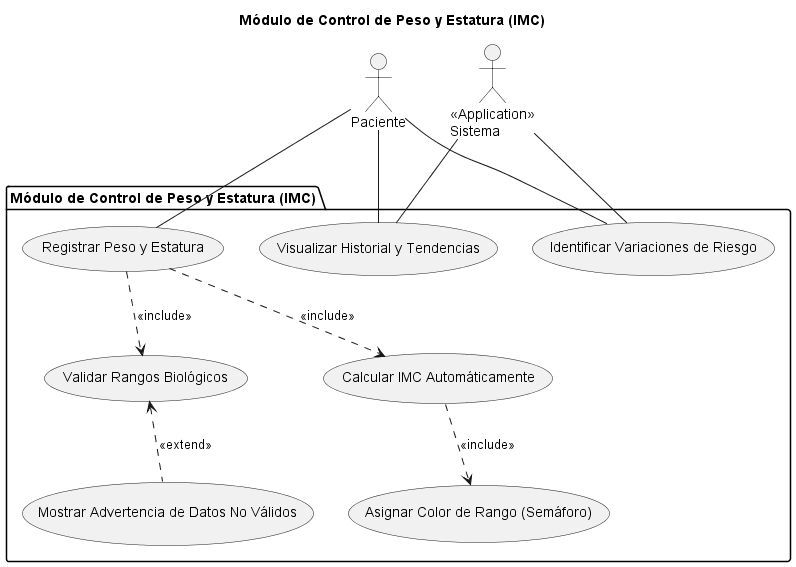

The diagram above was rendered by PlantUML. Its source (embedded in the PNG):
@startuml
title Módulo de Control de Peso y Estatura (IMC)

actor "Paciente" as p
actor "<<Application>>\nSistema" as s

package "Módulo de Control de Peso y Estatura (IMC)" {
    usecase "Registrar Peso y Estatura" as uc_reg_pe
    usecase "Visualizar Historial y Tendencias" as uc_vis_ht
    usecase "Identificar Variaciones de Riesgo" as uc_id_vr
    usecase "Validar Rangos Biológicos" as uc_val_rb
    usecase "Calcular IMC Automáticamente" as uc_cal_imc
    usecase "Asignar Color de Rango (Semáforo)" as uc_as_cr
    usecase "Mostrar Advertencia de Datos No Válidos" as uc_mos_adv

}

p -- uc_reg_pe
p -- uc_vis_ht
p -- uc_id_vr
s -- uc_vis_ht
s -- uc_id_vr

uc_reg_pe ..> uc_val_rb : <<include>>
uc_reg_pe ..> uc_cal_imc : <<include>>
uc_cal_imc ..> uc_as_cr : <<include>>
uc_mos_adv .up.> uc_val_rb : <<extend>>

@enduml